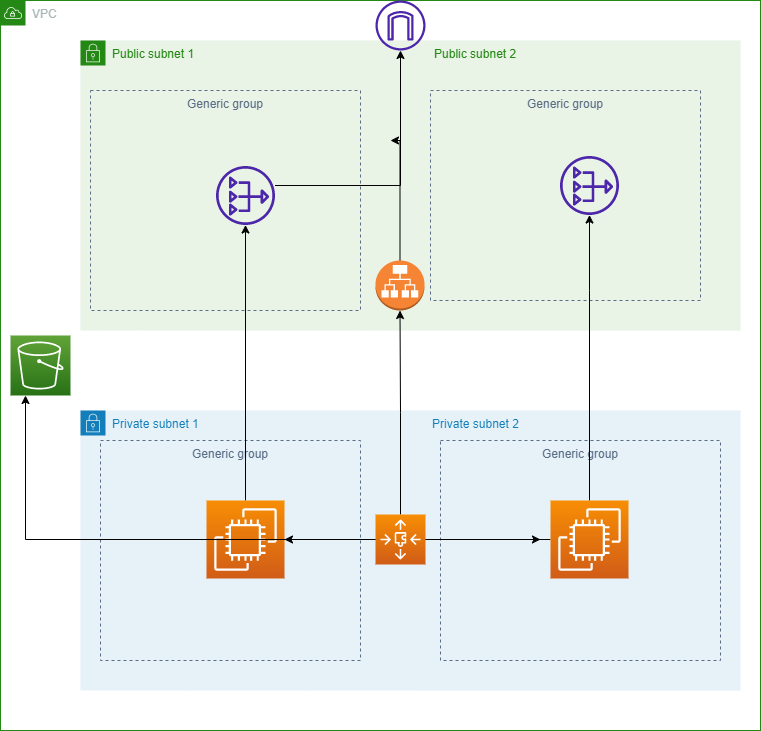

The diagram above was exported from draw.io. Its source (the exported page's mxGraphModel, read from the mxfile embedded in the PNG):
<mxGraphModel dx="971" dy="865" grid="1" gridSize="10" guides="1" tooltips="1" connect="1" arrows="1" fold="1" page="1" pageScale="1" pageWidth="850" pageHeight="1100" math="0" shadow="0">
  <root>
    <mxCell id="0" />
    <mxCell id="1" parent="0" />
    <mxCell id="1bZ6n-J2bgsTgLI5Wytl-4" value="VPC" style="points=[[0,0],[0.25,0],[0.5,0],[0.75,0],[1,0],[1,0.25],[1,0.5],[1,0.75],[1,1],[0.75,1],[0.5,1],[0.25,1],[0,1],[0,0.75],[0,0.5],[0,0.25]];outlineConnect=0;gradientColor=none;html=1;whiteSpace=wrap;fontSize=12;fontStyle=0;shape=mxgraph.aws4.group;grIcon=mxgraph.aws4.group_vpc;strokeColor=#248814;fillColor=none;verticalAlign=top;align=left;spacingLeft=30;fontColor=#AAB7B8;dashed=0;" parent="1" vertex="1">
      <mxGeometry x="50" y="40" width="760" height="730" as="geometry" />
    </mxCell>
    <mxCell id="1bZ6n-J2bgsTgLI5Wytl-6" value="Private subnet 1&amp;nbsp; &amp;nbsp; &amp;nbsp; &amp;nbsp; &amp;nbsp; &amp;nbsp; &amp;nbsp; &amp;nbsp; &amp;nbsp; &amp;nbsp; &amp;nbsp; &amp;nbsp; &amp;nbsp; &amp;nbsp; &amp;nbsp; &amp;nbsp; &amp;nbsp; &amp;nbsp; &amp;nbsp; &amp;nbsp; &amp;nbsp; &amp;nbsp; &amp;nbsp; &amp;nbsp; &amp;nbsp; &amp;nbsp; &amp;nbsp; &amp;nbsp; &amp;nbsp; &amp;nbsp; &amp;nbsp; &amp;nbsp; &amp;nbsp; &amp;nbsp; &amp;nbsp; Private subnet 2" style="points=[[0,0],[0.25,0],[0.5,0],[0.75,0],[1,0],[1,0.25],[1,0.5],[1,0.75],[1,1],[0.75,1],[0.5,1],[0.25,1],[0,1],[0,0.75],[0,0.5],[0,0.25]];outlineConnect=0;gradientColor=none;html=1;whiteSpace=wrap;fontSize=12;fontStyle=0;shape=mxgraph.aws4.group;grIcon=mxgraph.aws4.group_security_group;grStroke=0;strokeColor=#147EBA;fillColor=#E6F2F8;verticalAlign=top;align=left;spacingLeft=30;fontColor=#147EBA;dashed=0;" parent="1" vertex="1">
      <mxGeometry x="130" y="450" width="660" height="280" as="geometry" />
    </mxCell>
    <mxCell id="1bZ6n-J2bgsTgLI5Wytl-7" value="Public subnet 1&amp;nbsp; &amp;nbsp; &amp;nbsp; &amp;nbsp; &amp;nbsp; &amp;nbsp; &amp;nbsp; &amp;nbsp; &amp;nbsp; &amp;nbsp; &amp;nbsp; &amp;nbsp; &amp;nbsp; &amp;nbsp; &amp;nbsp; &amp;nbsp; &amp;nbsp; &amp;nbsp; &amp;nbsp; &amp;nbsp; &amp;nbsp; &amp;nbsp; &amp;nbsp; &amp;nbsp; &amp;nbsp; &amp;nbsp; &amp;nbsp; &amp;nbsp; &amp;nbsp; &amp;nbsp; &amp;nbsp; &amp;nbsp; &amp;nbsp; &amp;nbsp; &amp;nbsp; &amp;nbsp;&lt;span&gt;&#09;&lt;/span&gt;&lt;span&gt;&#09;&lt;/span&gt;&lt;span&gt;&#09;&lt;/span&gt;&lt;span&gt;&#09;&lt;/span&gt;&lt;span&gt;&#09;&lt;/span&gt;&lt;span&gt;&#09;&lt;/span&gt;&lt;span&gt;&#09;&lt;/span&gt;&lt;span&gt;&#09;&lt;/span&gt;&lt;span&gt;&#09;&lt;/span&gt;Public subnet 2" style="points=[[0,0],[0.25,0],[0.5,0],[0.75,0],[1,0],[1,0.25],[1,0.5],[1,0.75],[1,1],[0.75,1],[0.5,1],[0.25,1],[0,1],[0,0.75],[0,0.5],[0,0.25]];outlineConnect=0;gradientColor=none;html=1;whiteSpace=wrap;fontSize=12;fontStyle=0;shape=mxgraph.aws4.group;grIcon=mxgraph.aws4.group_security_group;grStroke=0;strokeColor=#248814;fillColor=#E9F3E6;verticalAlign=top;align=left;spacingLeft=30;fontColor=#248814;dashed=0;" parent="1" vertex="1">
      <mxGeometry x="130" y="80" width="660" height="290" as="geometry" />
    </mxCell>
    <mxCell id="1bZ6n-J2bgsTgLI5Wytl-8" value="Generic group" style="fillColor=none;strokeColor=#5A6C86;dashed=1;verticalAlign=top;fontStyle=0;fontColor=#5A6C86;" parent="1" vertex="1">
      <mxGeometry x="140" y="130" width="270" height="220" as="geometry" />
    </mxCell>
    <mxCell id="1bZ6n-J2bgsTgLI5Wytl-9" value="Generic group" style="fillColor=none;strokeColor=#5A6C86;dashed=1;verticalAlign=top;fontStyle=0;fontColor=#5A6C86;" parent="1" vertex="1">
      <mxGeometry x="480" y="130" width="270" height="210" as="geometry" />
    </mxCell>
    <mxCell id="1bZ6n-J2bgsTgLI5Wytl-10" value="Generic group" style="fillColor=none;strokeColor=#5A6C86;dashed=1;verticalAlign=top;fontStyle=0;fontColor=#5A6C86;" parent="1" vertex="1">
      <mxGeometry x="150" y="480" width="260" height="220" as="geometry" />
    </mxCell>
    <mxCell id="1bZ6n-J2bgsTgLI5Wytl-11" value="Generic group" style="fillColor=none;strokeColor=#5A6C86;dashed=1;verticalAlign=top;fontStyle=0;fontColor=#5A6C86;" parent="1" vertex="1">
      <mxGeometry x="490" y="480" width="280" height="220" as="geometry" />
    </mxCell>
    <mxCell id="1bZ6n-J2bgsTgLI5Wytl-12" value="" style="sketch=0;points=[[0,0,0],[0.25,0,0],[0.5,0,0],[0.75,0,0],[1,0,0],[0,1,0],[0.25,1,0],[0.5,1,0],[0.75,1,0],[1,1,0],[0,0.25,0],[0,0.5,0],[0,0.75,0],[1,0.25,0],[1,0.5,0],[1,0.75,0]];outlineConnect=0;fontColor=#232F3E;gradientColor=#60A337;gradientDirection=north;fillColor=#277116;strokeColor=#ffffff;dashed=0;verticalLabelPosition=bottom;verticalAlign=top;align=center;html=1;fontSize=12;fontStyle=0;aspect=fixed;shape=mxgraph.aws4.resourceIcon;resIcon=mxgraph.aws4.s3;" parent="1" vertex="1">
      <mxGeometry x="60" y="375" width="60" height="60" as="geometry" />
    </mxCell>
    <mxCell id="1bZ6n-J2bgsTgLI5Wytl-16" style="edgeStyle=orthogonalEdgeStyle;rounded=0;orthogonalLoop=1;jettySize=auto;html=1;" parent="1" source="1bZ6n-J2bgsTgLI5Wytl-13" target="1bZ6n-J2bgsTgLI5Wytl-14" edge="1">
      <mxGeometry relative="1" as="geometry">
        <Array as="points">
          <mxPoint x="450" y="225" />
        </Array>
      </mxGeometry>
    </mxCell>
    <mxCell id="1bZ6n-J2bgsTgLI5Wytl-13" value="" style="sketch=0;outlineConnect=0;fontColor=#232F3E;gradientColor=none;fillColor=#4D27AA;strokeColor=none;dashed=0;verticalLabelPosition=bottom;verticalAlign=top;align=center;html=1;fontSize=12;fontStyle=0;aspect=fixed;pointerEvents=1;shape=mxgraph.aws4.nat_gateway;" parent="1" vertex="1">
      <mxGeometry x="265.5" y="205.5" width="59" height="59" as="geometry" />
    </mxCell>
    <mxCell id="1bZ6n-J2bgsTgLI5Wytl-14" value="" style="sketch=0;outlineConnect=0;fontColor=#232F3E;gradientColor=none;fillColor=#4D27AA;strokeColor=none;dashed=0;verticalLabelPosition=bottom;verticalAlign=top;align=center;html=1;fontSize=12;fontStyle=0;aspect=fixed;pointerEvents=1;shape=mxgraph.aws4.internet_gateway;" parent="1" vertex="1">
      <mxGeometry x="425" y="40" width="50" height="50" as="geometry" />
    </mxCell>
    <mxCell id="c4yIxTQsjl_pg3UtoLtg-4" style="edgeStyle=orthogonalEdgeStyle;rounded=0;orthogonalLoop=1;jettySize=auto;html=1;exitX=0.5;exitY=0;exitDx=0;exitDy=0;exitPerimeter=0;" edge="1" parent="1" source="1bZ6n-J2bgsTgLI5Wytl-17" target="1bZ6n-J2bgsTgLI5Wytl-13">
      <mxGeometry relative="1" as="geometry" />
    </mxCell>
    <mxCell id="1bZ6n-J2bgsTgLI5Wytl-17" value="" style="sketch=0;points=[[0,0,0],[0.25,0,0],[0.5,0,0],[0.75,0,0],[1,0,0],[0,1,0],[0.25,1,0],[0.5,1,0],[0.75,1,0],[1,1,0],[0,0.25,0],[0,0.5,0],[0,0.75,0],[1,0.25,0],[1,0.5,0],[1,0.75,0]];outlineConnect=0;fontColor=#232F3E;gradientColor=#F78E04;gradientDirection=north;fillColor=#D05C17;strokeColor=#ffffff;dashed=0;verticalLabelPosition=bottom;verticalAlign=top;align=center;html=1;fontSize=12;fontStyle=0;aspect=fixed;shape=mxgraph.aws4.resourceIcon;resIcon=mxgraph.aws4.ec2;" parent="1" vertex="1">
      <mxGeometry x="256" y="540" width="78" height="78" as="geometry" />
    </mxCell>
    <mxCell id="1bZ6n-J2bgsTgLI5Wytl-31" style="edgeStyle=orthogonalEdgeStyle;rounded=0;orthogonalLoop=1;jettySize=auto;html=1;entryX=0.25;entryY=1;entryDx=0;entryDy=0;entryPerimeter=0;" parent="1" source="1bZ6n-J2bgsTgLI5Wytl-18" target="1bZ6n-J2bgsTgLI5Wytl-12" edge="1">
      <mxGeometry relative="1" as="geometry" />
    </mxCell>
    <mxCell id="c4yIxTQsjl_pg3UtoLtg-2" style="edgeStyle=orthogonalEdgeStyle;rounded=0;orthogonalLoop=1;jettySize=auto;html=1;" edge="1" parent="1" source="1bZ6n-J2bgsTgLI5Wytl-18" target="c4yIxTQsjl_pg3UtoLtg-1">
      <mxGeometry relative="1" as="geometry">
        <Array as="points">
          <mxPoint x="639" y="330" />
          <mxPoint x="639" y="330" />
        </Array>
      </mxGeometry>
    </mxCell>
    <mxCell id="1bZ6n-J2bgsTgLI5Wytl-18" value="" style="sketch=0;points=[[0,0,0],[0.25,0,0],[0.5,0,0],[0.75,0,0],[1,0,0],[0,1,0],[0.25,1,0],[0.5,1,0],[0.75,1,0],[1,1,0],[0,0.25,0],[0,0.5,0],[0,0.75,0],[1,0.25,0],[1,0.5,0],[1,0.75,0]];outlineConnect=0;fontColor=#232F3E;gradientColor=#F78E04;gradientDirection=north;fillColor=#D05C17;strokeColor=#ffffff;dashed=0;verticalLabelPosition=bottom;verticalAlign=top;align=center;html=1;fontSize=12;fontStyle=0;aspect=fixed;shape=mxgraph.aws4.resourceIcon;resIcon=mxgraph.aws4.ec2;" parent="1" vertex="1">
      <mxGeometry x="600" y="540" width="78" height="78" as="geometry" />
    </mxCell>
    <mxCell id="1bZ6n-J2bgsTgLI5Wytl-20" style="edgeStyle=orthogonalEdgeStyle;rounded=0;orthogonalLoop=1;jettySize=auto;html=1;" parent="1" source="1bZ6n-J2bgsTgLI5Wytl-19" edge="1">
      <mxGeometry relative="1" as="geometry">
        <mxPoint x="440" y="180" as="targetPoint" />
        <Array as="points">
          <mxPoint x="450" y="180" />
        </Array>
      </mxGeometry>
    </mxCell>
    <mxCell id="1bZ6n-J2bgsTgLI5Wytl-19" value="" style="outlineConnect=0;dashed=0;verticalLabelPosition=bottom;verticalAlign=top;align=center;html=1;shape=mxgraph.aws3.application_load_balancer;fillColor=#F58534;gradientColor=none;" parent="1" vertex="1">
      <mxGeometry x="425" y="300" width="49" height="50" as="geometry" />
    </mxCell>
    <mxCell id="1bZ6n-J2bgsTgLI5Wytl-22" style="edgeStyle=orthogonalEdgeStyle;rounded=0;orthogonalLoop=1;jettySize=auto;html=1;entryX=0.357;entryY=0.45;entryDx=0;entryDy=0;entryPerimeter=0;" parent="1" source="1bZ6n-J2bgsTgLI5Wytl-21" target="1bZ6n-J2bgsTgLI5Wytl-11" edge="1">
      <mxGeometry relative="1" as="geometry" />
    </mxCell>
    <mxCell id="1bZ6n-J2bgsTgLI5Wytl-23" style="edgeStyle=orthogonalEdgeStyle;rounded=0;orthogonalLoop=1;jettySize=auto;html=1;exitX=0;exitY=0.5;exitDx=0;exitDy=0;exitPerimeter=0;" parent="1" source="1bZ6n-J2bgsTgLI5Wytl-21" target="1bZ6n-J2bgsTgLI5Wytl-17" edge="1">
      <mxGeometry relative="1" as="geometry" />
    </mxCell>
    <mxCell id="1bZ6n-J2bgsTgLI5Wytl-24" style="edgeStyle=orthogonalEdgeStyle;rounded=0;orthogonalLoop=1;jettySize=auto;html=1;entryX=0.5;entryY=1;entryDx=0;entryDy=0;entryPerimeter=0;" parent="1" source="1bZ6n-J2bgsTgLI5Wytl-21" target="1bZ6n-J2bgsTgLI5Wytl-19" edge="1">
      <mxGeometry relative="1" as="geometry" />
    </mxCell>
    <mxCell id="1bZ6n-J2bgsTgLI5Wytl-21" value="" style="sketch=0;points=[[0,0,0],[0.25,0,0],[0.5,0,0],[0.75,0,0],[1,0,0],[0,1,0],[0.25,1,0],[0.5,1,0],[0.75,1,0],[1,1,0],[0,0.25,0],[0,0.5,0],[0,0.75,0],[1,0.25,0],[1,0.5,0],[1,0.75,0]];outlineConnect=0;fontColor=#232F3E;gradientColor=#F78E04;gradientDirection=north;fillColor=#D05C17;strokeColor=#ffffff;dashed=0;verticalLabelPosition=bottom;verticalAlign=top;align=center;html=1;fontSize=12;fontStyle=0;aspect=fixed;shape=mxgraph.aws4.resourceIcon;resIcon=mxgraph.aws4.auto_scaling3;" parent="1" vertex="1">
      <mxGeometry x="425" y="554" width="50" height="50" as="geometry" />
    </mxCell>
    <mxCell id="c4yIxTQsjl_pg3UtoLtg-1" value="" style="sketch=0;outlineConnect=0;fontColor=#232F3E;gradientColor=none;fillColor=#4D27AA;strokeColor=none;dashed=0;verticalLabelPosition=bottom;verticalAlign=top;align=center;html=1;fontSize=12;fontStyle=0;aspect=fixed;pointerEvents=1;shape=mxgraph.aws4.nat_gateway;" vertex="1" parent="1">
      <mxGeometry x="609.5" y="195.5" width="59" height="59" as="geometry" />
    </mxCell>
  </root>
</mxGraphModel>